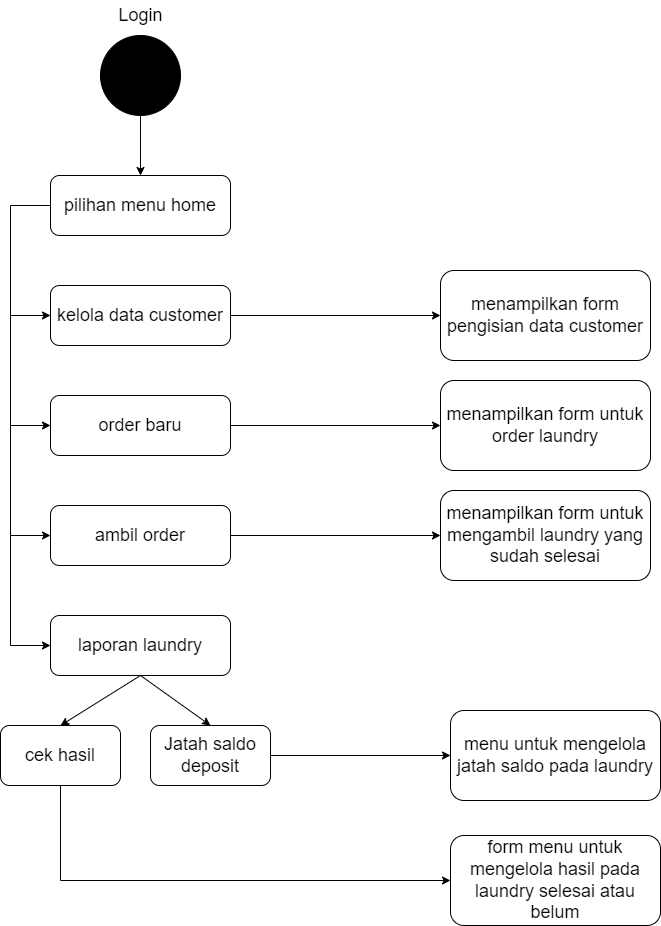

The diagram above was exported from draw.io. Its source (the exported page's mxGraphModel, read from the mxfile embedded in the PNG):
<mxGraphModel dx="1770" dy="1648" grid="1" gridSize="10" guides="1" tooltips="1" connect="1" arrows="1" fold="1" page="1" pageScale="1" pageWidth="850" pageHeight="1100" math="0" shadow="0">
  <root>
    <mxCell id="0" />
    <mxCell id="1" parent="0" />
    <mxCell id="DpSKdtN2bk4dss5FUlFz-1" value="" style="ellipse;whiteSpace=wrap;html=1;aspect=fixed;fillColor=#000000;" vertex="1" parent="1">
      <mxGeometry x="90" y="100" width="80" height="80" as="geometry" />
    </mxCell>
    <mxCell id="DpSKdtN2bk4dss5FUlFz-2" value="" style="endArrow=classic;html=1;rounded=0;exitX=0.5;exitY=1;exitDx=0;exitDy=0;" edge="1" parent="1" source="DpSKdtN2bk4dss5FUlFz-1">
      <mxGeometry width="50" height="50" relative="1" as="geometry">
        <mxPoint x="290" y="540" as="sourcePoint" />
        <mxPoint x="130" y="240" as="targetPoint" />
      </mxGeometry>
    </mxCell>
    <mxCell id="DpSKdtN2bk4dss5FUlFz-3" value="Login" style="text;html=1;align=center;verticalAlign=middle;resizable=0;points=[];autosize=1;strokeColor=none;fillColor=none;fontSize=18;" vertex="1" parent="1">
      <mxGeometry x="100" y="65" width="60" height="30" as="geometry" />
    </mxCell>
    <mxCell id="DpSKdtN2bk4dss5FUlFz-9" style="edgeStyle=orthogonalEdgeStyle;rounded=0;orthogonalLoop=1;jettySize=auto;html=1;exitX=0;exitY=0.5;exitDx=0;exitDy=0;entryX=0;entryY=0.5;entryDx=0;entryDy=0;fontSize=18;" edge="1" parent="1" source="DpSKdtN2bk4dss5FUlFz-4" target="DpSKdtN2bk4dss5FUlFz-8">
      <mxGeometry relative="1" as="geometry">
        <Array as="points">
          <mxPoint y="270" />
          <mxPoint y="710" />
        </Array>
      </mxGeometry>
    </mxCell>
    <mxCell id="DpSKdtN2bk4dss5FUlFz-4" value="pilihan menu home" style="rounded=1;whiteSpace=wrap;html=1;fontSize=18;fillColor=none;" vertex="1" parent="1">
      <mxGeometry x="40" y="240" width="180" height="60" as="geometry" />
    </mxCell>
    <mxCell id="DpSKdtN2bk4dss5FUlFz-14" style="edgeStyle=orthogonalEdgeStyle;rounded=0;orthogonalLoop=1;jettySize=auto;html=1;exitX=1;exitY=0.5;exitDx=0;exitDy=0;entryX=0;entryY=0.5;entryDx=0;entryDy=0;fontSize=18;" edge="1" parent="1" source="DpSKdtN2bk4dss5FUlFz-5" target="DpSKdtN2bk4dss5FUlFz-13">
      <mxGeometry relative="1" as="geometry" />
    </mxCell>
    <mxCell id="DpSKdtN2bk4dss5FUlFz-5" value="kelola data customer" style="rounded=1;whiteSpace=wrap;html=1;fontSize=18;fillColor=none;" vertex="1" parent="1">
      <mxGeometry x="40" y="350" width="180" height="60" as="geometry" />
    </mxCell>
    <mxCell id="DpSKdtN2bk4dss5FUlFz-16" style="edgeStyle=orthogonalEdgeStyle;rounded=0;orthogonalLoop=1;jettySize=auto;html=1;exitX=1;exitY=0.5;exitDx=0;exitDy=0;entryX=0;entryY=0.5;entryDx=0;entryDy=0;fontSize=18;" edge="1" parent="1" source="DpSKdtN2bk4dss5FUlFz-6" target="DpSKdtN2bk4dss5FUlFz-15">
      <mxGeometry relative="1" as="geometry" />
    </mxCell>
    <mxCell id="DpSKdtN2bk4dss5FUlFz-6" value="order baru" style="rounded=1;whiteSpace=wrap;html=1;fontSize=18;fillColor=none;" vertex="1" parent="1">
      <mxGeometry x="40" y="460" width="180" height="60" as="geometry" />
    </mxCell>
    <mxCell id="DpSKdtN2bk4dss5FUlFz-18" style="edgeStyle=orthogonalEdgeStyle;rounded=0;orthogonalLoop=1;jettySize=auto;html=1;exitX=1;exitY=0.5;exitDx=0;exitDy=0;entryX=0;entryY=0.5;entryDx=0;entryDy=0;fontSize=18;" edge="1" parent="1" source="DpSKdtN2bk4dss5FUlFz-7" target="DpSKdtN2bk4dss5FUlFz-17">
      <mxGeometry relative="1" as="geometry" />
    </mxCell>
    <mxCell id="DpSKdtN2bk4dss5FUlFz-7" value="ambil order" style="rounded=1;whiteSpace=wrap;html=1;fontSize=18;fillColor=none;" vertex="1" parent="1">
      <mxGeometry x="40" y="570" width="180" height="60" as="geometry" />
    </mxCell>
    <mxCell id="DpSKdtN2bk4dss5FUlFz-8" value="laporan laundry" style="rounded=1;whiteSpace=wrap;html=1;fontSize=18;fillColor=none;" vertex="1" parent="1">
      <mxGeometry x="40" y="680" width="180" height="60" as="geometry" />
    </mxCell>
    <mxCell id="DpSKdtN2bk4dss5FUlFz-10" value="" style="endArrow=classic;html=1;rounded=0;fontSize=18;entryX=0;entryY=0.5;entryDx=0;entryDy=0;" edge="1" parent="1" target="DpSKdtN2bk4dss5FUlFz-5">
      <mxGeometry width="50" height="50" relative="1" as="geometry">
        <mxPoint y="380" as="sourcePoint" />
        <mxPoint x="280" y="490" as="targetPoint" />
      </mxGeometry>
    </mxCell>
    <mxCell id="DpSKdtN2bk4dss5FUlFz-11" value="" style="endArrow=classic;html=1;rounded=0;fontSize=18;entryX=0;entryY=0.5;entryDx=0;entryDy=0;" edge="1" parent="1" target="DpSKdtN2bk4dss5FUlFz-6">
      <mxGeometry width="50" height="50" relative="1" as="geometry">
        <mxPoint y="490" as="sourcePoint" />
        <mxPoint x="50" y="390" as="targetPoint" />
      </mxGeometry>
    </mxCell>
    <mxCell id="DpSKdtN2bk4dss5FUlFz-12" value="" style="endArrow=classic;html=1;rounded=0;fontSize=18;entryX=0;entryY=0.5;entryDx=0;entryDy=0;" edge="1" parent="1" target="DpSKdtN2bk4dss5FUlFz-7">
      <mxGeometry width="50" height="50" relative="1" as="geometry">
        <mxPoint y="600" as="sourcePoint" />
        <mxPoint x="60" y="400" as="targetPoint" />
      </mxGeometry>
    </mxCell>
    <mxCell id="DpSKdtN2bk4dss5FUlFz-13" value="menampilkan form pengisian data customer" style="rounded=1;whiteSpace=wrap;html=1;fontSize=18;fillColor=none;" vertex="1" parent="1">
      <mxGeometry x="430" y="335" width="210" height="90" as="geometry" />
    </mxCell>
    <mxCell id="DpSKdtN2bk4dss5FUlFz-15" value="menampilkan form untuk order laundry" style="rounded=1;whiteSpace=wrap;html=1;fontSize=18;fillColor=none;" vertex="1" parent="1">
      <mxGeometry x="430" y="445" width="210" height="90" as="geometry" />
    </mxCell>
    <mxCell id="DpSKdtN2bk4dss5FUlFz-17" value="menampilkan form untuk mengambil laundry yang sudah selesai" style="rounded=1;whiteSpace=wrap;html=1;fontSize=18;fillColor=none;" vertex="1" parent="1">
      <mxGeometry x="430" y="555" width="210" height="90" as="geometry" />
    </mxCell>
    <mxCell id="DpSKdtN2bk4dss5FUlFz-28" style="edgeStyle=orthogonalEdgeStyle;rounded=0;orthogonalLoop=1;jettySize=auto;html=1;exitX=0.5;exitY=1;exitDx=0;exitDy=0;entryX=0;entryY=0.5;entryDx=0;entryDy=0;fontSize=18;" edge="1" parent="1" source="DpSKdtN2bk4dss5FUlFz-19" target="DpSKdtN2bk4dss5FUlFz-27">
      <mxGeometry relative="1" as="geometry" />
    </mxCell>
    <mxCell id="DpSKdtN2bk4dss5FUlFz-19" value="cek hasil" style="rounded=1;whiteSpace=wrap;html=1;fontSize=18;fillColor=none;" vertex="1" parent="1">
      <mxGeometry x="-10" y="790" width="120" height="60" as="geometry" />
    </mxCell>
    <mxCell id="DpSKdtN2bk4dss5FUlFz-26" style="edgeStyle=orthogonalEdgeStyle;rounded=0;orthogonalLoop=1;jettySize=auto;html=1;exitX=1;exitY=0.5;exitDx=0;exitDy=0;entryX=0;entryY=0.5;entryDx=0;entryDy=0;fontSize=18;" edge="1" parent="1" source="DpSKdtN2bk4dss5FUlFz-20" target="DpSKdtN2bk4dss5FUlFz-25">
      <mxGeometry relative="1" as="geometry" />
    </mxCell>
    <mxCell id="DpSKdtN2bk4dss5FUlFz-20" value="Jatah saldo deposit" style="rounded=1;whiteSpace=wrap;html=1;fontSize=18;fillColor=none;" vertex="1" parent="1">
      <mxGeometry x="140" y="790" width="120" height="60" as="geometry" />
    </mxCell>
    <mxCell id="DpSKdtN2bk4dss5FUlFz-23" value="" style="endArrow=classic;html=1;rounded=0;fontSize=18;entryX=0.5;entryY=0;entryDx=0;entryDy=0;" edge="1" parent="1" target="DpSKdtN2bk4dss5FUlFz-19">
      <mxGeometry width="50" height="50" relative="1" as="geometry">
        <mxPoint x="130" y="740" as="sourcePoint" />
        <mxPoint x="340" y="600" as="targetPoint" />
      </mxGeometry>
    </mxCell>
    <mxCell id="DpSKdtN2bk4dss5FUlFz-24" value="" style="endArrow=classic;html=1;rounded=0;fontSize=18;entryX=0.5;entryY=0;entryDx=0;entryDy=0;exitX=0.5;exitY=1;exitDx=0;exitDy=0;" edge="1" parent="1" source="DpSKdtN2bk4dss5FUlFz-8" target="DpSKdtN2bk4dss5FUlFz-20">
      <mxGeometry width="50" height="50" relative="1" as="geometry">
        <mxPoint x="290" y="650" as="sourcePoint" />
        <mxPoint x="340" y="600" as="targetPoint" />
      </mxGeometry>
    </mxCell>
    <mxCell id="DpSKdtN2bk4dss5FUlFz-25" value="menu untuk mengelola jatah saldo pada laundry" style="rounded=1;whiteSpace=wrap;html=1;fontSize=18;fillColor=none;" vertex="1" parent="1">
      <mxGeometry x="440" y="775" width="210" height="90" as="geometry" />
    </mxCell>
    <mxCell id="DpSKdtN2bk4dss5FUlFz-27" value="form menu untuk mengelola hasil pada laundry selesai atau belum" style="rounded=1;whiteSpace=wrap;html=1;fontSize=18;fillColor=none;" vertex="1" parent="1">
      <mxGeometry x="440" y="900" width="210" height="90" as="geometry" />
    </mxCell>
  </root>
</mxGraphModel>